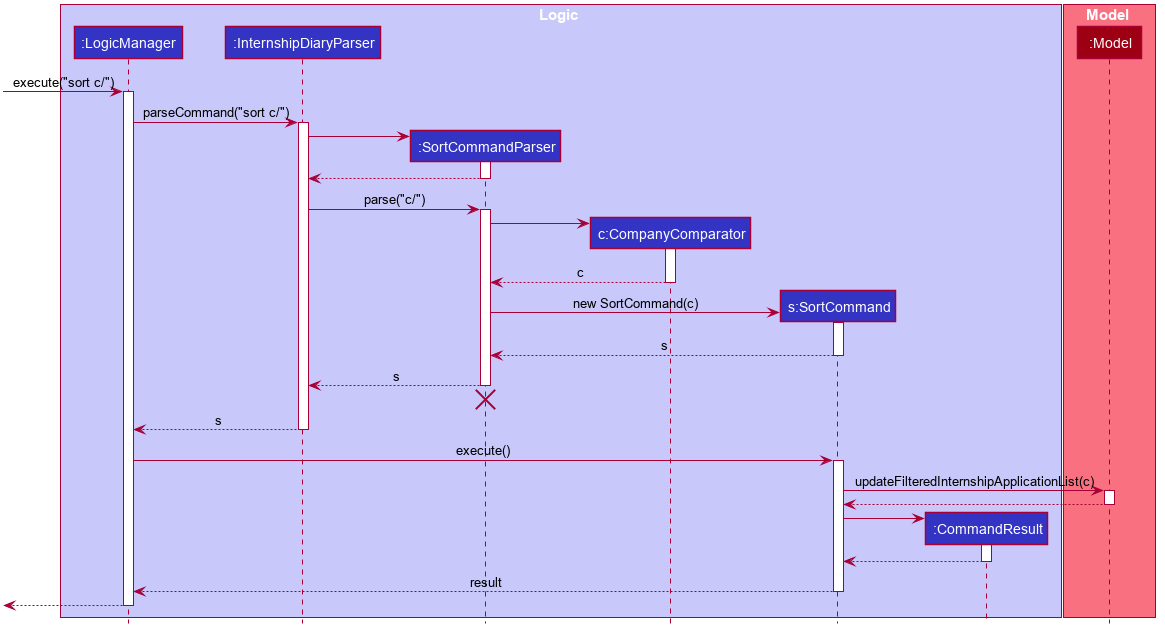

The diagram above was rendered by PlantUML. Its source (embedded in the PNG):
@startuml








skinparam BackgroundColor #FFFFFFF

skinparam Shadowing false

skinparam Class {
    FontColor #FFFFFF
    BorderThickness 1
    BorderColor #FFFFFF
    StereotypeFontColor #FFFFFF
    FontName Arial
}

skinparam Actor {
    BorderColor #000000
    Color #000000
    FontName Arial
}

skinparam Sequence {
    MessageAlign center
    BoxFontSize 15
    BoxPadding 0
    BoxFontColor #FFFFFF
    FontName Arial
}

skinparam Participant {
    FontColor #FFFFFFF
    Padding 20
}

skinparam MinClassWidth 50
skinparam ParticipantPadding 10
skinparam Shadowing false
skinparam DefaultTextAlignment center
skinparam packageStyle Rectangle

hide footbox
hide members
hide circle

box Logic #C8C8FA
participant ":LogicManager" as LogicManager #3333C4
participant ":InternshipDiaryParser" as InternshipDiaryParser #3333C4
participant ":SortCommandParser" as SortCommandParser #3333C4
participant "c:CompanyComparator" as CompanyComparator #3333C4
participant "s:SortCommand" as SortCommand #3333C4
participant ":CommandResult" as CommandResult #3333C4
end box

box Model #F97181
participant ":Model" as Model #9D0012
end box

[-> LogicManager : execute("sort c/")
activate LogicManager

LogicManager -> InternshipDiaryParser : parseCommand("sort c/")
activate InternshipDiaryParser

create SortCommandParser
InternshipDiaryParser -> SortCommandParser
activate SortCommandParser

SortCommandParser --> InternshipDiaryParser
deactivate SortCommandParser

InternshipDiaryParser -> SortCommandParser : parse("c/")
activate SortCommandParser

create CompanyComparator
SortCommandParser -> CompanyComparator
activate CompanyComparator

CompanyComparator --> SortCommandParser : c
deactivate CompanyComparator

create SortCommand
SortCommandParser -> SortCommand : new SortCommand(c)
activate SortCommand

SortCommand --> SortCommandParser : s
deactivate SortCommand

SortCommandParser --> InternshipDiaryParser : s
deactivate SortCommandParser
SortCommandParser -[hidden]-> InternshipDiaryParser
destroy SortCommandParser

InternshipDiaryParser --> LogicManager : s
deactivate InternshipDiaryParser

LogicManager -> SortCommand : execute()
activate SortCommand

SortCommand -> Model : updateFilteredInternshipApplicationList(c)
activate Model

Model --> SortCommand
deactivate Model

create CommandResult
SortCommand -> CommandResult
activate CommandResult

CommandResult --> SortCommand
deactivate CommandResult

SortCommand --> LogicManager : result
deactivate SortCommand

[<--LogicManager
deactivate LogicManager
@enduml